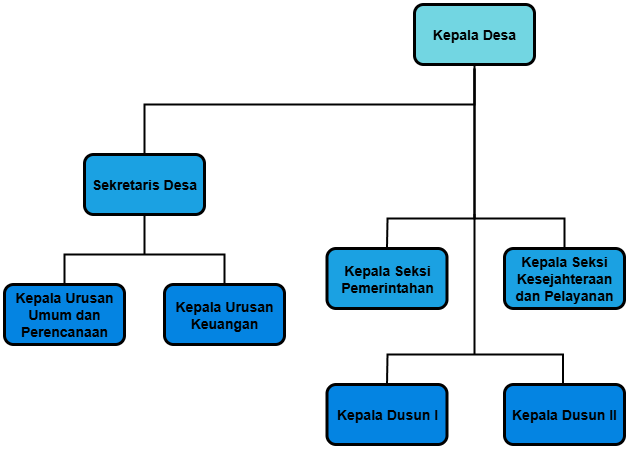

The diagram above was exported from draw.io. Its source (the exported page's mxGraphModel, read from the mxfile embedded in the PNG):
<mxGraphModel dx="1042" dy="598" grid="1" gridSize="10" guides="1" tooltips="1" connect="1" arrows="1" fold="1" page="1" pageScale="1" pageWidth="850" pageHeight="1100" math="0" shadow="0">
  <root>
    <mxCell id="0" />
    <mxCell id="1" parent="0" />
    <mxCell id="w8pEXTRa9MO5j4Sbcin7-1" value="Kepala Desa" style="rounded=1;whiteSpace=wrap;html=1;fillColor=#72D6E2;fontColor=#000000;strokeColor=#000000;fontStyle=1;fontFamily=Helvetica;textShadow=0;strokeWidth=3;fontSize=14;" parent="1" vertex="1">
      <mxGeometry x="490" y="60" width="120" height="60" as="geometry" />
    </mxCell>
    <mxCell id="w8pEXTRa9MO5j4Sbcin7-2" value="Sekretaris Desa" style="rounded=1;whiteSpace=wrap;html=1;fillColor=#1ba1e2;fontColor=#000000;strokeColor=#000000;fontStyle=1;fontFamily=Helvetica;textShadow=0;strokeWidth=3;fontSize=14;" parent="1" vertex="1">
      <mxGeometry x="160" y="210" width="120" height="60" as="geometry" />
    </mxCell>
    <mxCell id="w8pEXTRa9MO5j4Sbcin7-4" value="Kepala Urusan Umum dan Perencanaan" style="rounded=1;whiteSpace=wrap;html=1;fillColor=light-dark(#0484e2, #198cc4);fontColor=#000000;strokeColor=#000000;fontStyle=1;fontFamily=Helvetica;textShadow=0;strokeWidth=3;fontSize=14;" parent="1" vertex="1">
      <mxGeometry x="80" y="340" width="120" height="60" as="geometry" />
    </mxCell>
    <mxCell id="w8pEXTRa9MO5j4Sbcin7-5" value="Kepala Urusan Keuangan" style="rounded=1;whiteSpace=wrap;html=1;fillColor=light-dark(#0484e2, #198cc4);fontColor=#000000;strokeColor=#000000;fontStyle=1;fontFamily=Helvetica;textShadow=0;strokeWidth=3;fontSize=14;" parent="1" vertex="1">
      <mxGeometry x="240" y="340" width="120" height="60" as="geometry" />
    </mxCell>
    <mxCell id="w8pEXTRa9MO5j4Sbcin7-7" value="Kepala Seksi Pemerintahan" style="rounded=1;whiteSpace=wrap;html=1;fillColor=#1ba1e2;fontColor=#000000;strokeColor=#000000;fontStyle=1;fontFamily=Helvetica;textShadow=0;strokeWidth=3;fontSize=14;" parent="1" vertex="1">
      <mxGeometry x="402.5" y="304" width="120" height="60" as="geometry" />
    </mxCell>
    <mxCell id="w8pEXTRa9MO5j4Sbcin7-8" value="Kepala Seksi Kesejahteraan dan Pelayanan" style="rounded=1;whiteSpace=wrap;html=1;fillColor=#1ba1e2;fontColor=#000000;strokeColor=#000000;fontStyle=1;fontFamily=Helvetica;textShadow=0;strokeWidth=3;fontSize=14;" parent="1" vertex="1">
      <mxGeometry x="580" y="304" width="120" height="60" as="geometry" />
    </mxCell>
    <mxCell id="w8pEXTRa9MO5j4Sbcin7-9" value="Kepala Dusun I" style="rounded=1;whiteSpace=wrap;html=1;fillColor=light-dark(#0484e2, #198cc4);fontColor=#000000;strokeColor=#000000;fontStyle=1;fontFamily=Helvetica;textShadow=0;strokeWidth=3;fontSize=14;" parent="1" vertex="1">
      <mxGeometry x="402.5" y="440" width="120" height="60" as="geometry" />
    </mxCell>
    <mxCell id="w8pEXTRa9MO5j4Sbcin7-10" value="Kepala Dusun II" style="rounded=1;whiteSpace=wrap;html=1;fillColor=light-dark(#0484e2, #198cc4);fontColor=#000000;strokeColor=#000000;fontStyle=1;fontFamily=Helvetica;textShadow=0;strokeWidth=3;fontSize=14;" parent="1" vertex="1">
      <mxGeometry x="580" y="440" width="120" height="60" as="geometry" />
    </mxCell>
    <mxCell id="w8pEXTRa9MO5j4Sbcin7-11" value="" style="endArrow=none;html=1;rounded=0;exitX=0.5;exitY=0;exitDx=0;exitDy=0;entryX=0.5;entryY=1;entryDx=0;entryDy=0;strokeWidth=2;" parent="1" source="w8pEXTRa9MO5j4Sbcin7-2" target="w8pEXTRa9MO5j4Sbcin7-1" edge="1">
      <mxGeometry width="50" height="50" relative="1" as="geometry">
        <mxPoint x="400" y="360" as="sourcePoint" />
        <mxPoint x="420" y="180" as="targetPoint" />
        <Array as="points">
          <mxPoint x="220" y="160" />
          <mxPoint x="550" y="160" />
        </Array>
      </mxGeometry>
    </mxCell>
    <mxCell id="w8pEXTRa9MO5j4Sbcin7-12" value="" style="endArrow=none;html=1;rounded=0;exitX=0.5;exitY=0;exitDx=0;exitDy=0;entryX=0.5;entryY=0;entryDx=0;entryDy=0;strokeWidth=2;" parent="1" source="w8pEXTRa9MO5j4Sbcin7-4" target="w8pEXTRa9MO5j4Sbcin7-5" edge="1">
      <mxGeometry width="50" height="50" relative="1" as="geometry">
        <mxPoint x="230" y="400" as="sourcePoint" />
        <mxPoint x="555" y="310" as="targetPoint" />
        <Array as="points">
          <mxPoint x="140" y="310" />
          <mxPoint x="230" y="310" />
          <mxPoint x="300" y="310" />
        </Array>
      </mxGeometry>
    </mxCell>
    <mxCell id="w8pEXTRa9MO5j4Sbcin7-15" value="" style="endArrow=none;html=1;rounded=0;entryX=0.5;entryY=1;entryDx=0;entryDy=0;strokeWidth=2;" parent="1" target="w8pEXTRa9MO5j4Sbcin7-2" edge="1">
      <mxGeometry width="50" height="50" relative="1" as="geometry">
        <mxPoint x="220" y="310" as="sourcePoint" />
        <mxPoint x="520" y="280" as="targetPoint" />
        <Array as="points">
          <mxPoint x="220" y="290" />
        </Array>
      </mxGeometry>
    </mxCell>
    <mxCell id="w8pEXTRa9MO5j4Sbcin7-16" value="" style="endArrow=none;html=1;rounded=0;exitX=0.5;exitY=0;exitDx=0;exitDy=0;strokeWidth=2;" parent="1" source="w8pEXTRa9MO5j4Sbcin7-7" edge="1">
      <mxGeometry width="50" height="50" relative="1" as="geometry">
        <mxPoint x="480" y="294" as="sourcePoint" />
        <mxPoint x="550" y="124" as="targetPoint" />
        <Array as="points">
          <mxPoint x="463" y="274" />
          <mxPoint x="550" y="274" />
        </Array>
      </mxGeometry>
    </mxCell>
    <mxCell id="w8pEXTRa9MO5j4Sbcin7-17" value="" style="endArrow=none;html=1;rounded=0;strokeWidth=2;exitX=0.5;exitY=0;exitDx=0;exitDy=0;" parent="1" source="w8pEXTRa9MO5j4Sbcin7-8" edge="1">
      <mxGeometry width="50" height="50" relative="1" as="geometry">
        <mxPoint x="633" y="294" as="sourcePoint" />
        <mxPoint x="550" y="124" as="targetPoint" />
        <Array as="points">
          <mxPoint x="640" y="274" />
          <mxPoint x="550" y="274" />
        </Array>
      </mxGeometry>
    </mxCell>
    <mxCell id="qo1k9oqRRcyK1NU1yKqh-4" value="" style="endArrow=none;html=1;rounded=0;strokeWidth=2;exitX=0.5;exitY=0;exitDx=0;exitDy=0;entryX=0.5;entryY=0;entryDx=0;entryDy=0;" edge="1" parent="1" target="w8pEXTRa9MO5j4Sbcin7-9">
      <mxGeometry width="50" height="50" relative="1" as="geometry">
        <mxPoint x="638.5" y="440" as="sourcePoint" />
        <mxPoint x="460" y="410" as="targetPoint" />
        <Array as="points">
          <mxPoint x="638.5" y="410" />
          <mxPoint x="548.5" y="410" />
          <mxPoint x="463" y="410" />
        </Array>
      </mxGeometry>
    </mxCell>
    <mxCell id="qo1k9oqRRcyK1NU1yKqh-5" value="" style="endArrow=none;html=1;rounded=0;strokeWidth=2;" edge="1" parent="1">
      <mxGeometry width="50" height="50" relative="1" as="geometry">
        <mxPoint x="550" y="410" as="sourcePoint" />
        <mxPoint x="550" y="270" as="targetPoint" />
        <Array as="points" />
      </mxGeometry>
    </mxCell>
  </root>
</mxGraphModel>